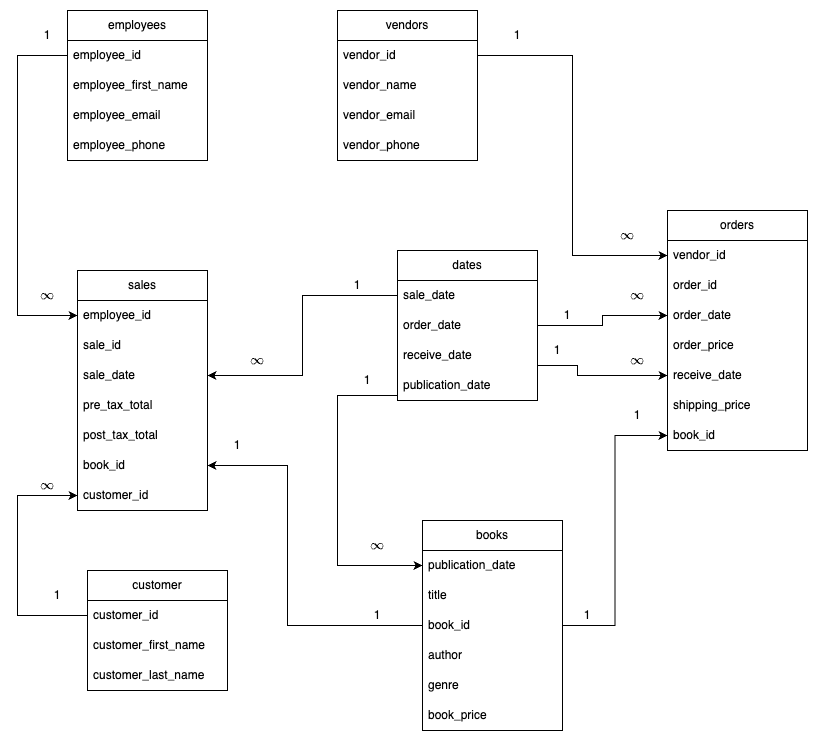

The diagram above was exported from draw.io. Its source (the exported page's mxGraphModel, read from the mxfile embedded in the PNG):
<mxGraphModel dx="938" dy="489" grid="1" gridSize="10" guides="1" tooltips="1" connect="1" arrows="1" fold="1" page="1" pageScale="1" pageWidth="850" pageHeight="1100" math="1" shadow="0">
  <root>
    <mxCell id="0" />
    <mxCell id="1" parent="0" />
    <mxCell id="iyr8m1g2cXs6wc-bRWmi-1" value="employees" style="swimlane;fontStyle=0;childLayout=stackLayout;horizontal=1;startSize=30;horizontalStack=0;resizeParent=1;resizeParentMax=0;resizeLast=0;collapsible=1;marginBottom=0;whiteSpace=wrap;html=1;" parent="1" vertex="1">
      <mxGeometry x="70" y="210" width="140" height="150" as="geometry" />
    </mxCell>
    <mxCell id="iyr8m1g2cXs6wc-bRWmi-2" value="employee_id" style="text;strokeColor=none;fillColor=none;align=left;verticalAlign=middle;spacingLeft=4;spacingRight=4;overflow=hidden;points=[[0,0.5],[1,0.5]];portConstraint=eastwest;rotatable=0;whiteSpace=wrap;html=1;" parent="iyr8m1g2cXs6wc-bRWmi-1" vertex="1">
      <mxGeometry y="30" width="140" height="30" as="geometry" />
    </mxCell>
    <mxCell id="iyr8m1g2cXs6wc-bRWmi-3" value="employee_first_name" style="text;strokeColor=none;fillColor=none;align=left;verticalAlign=middle;spacingLeft=4;spacingRight=4;overflow=hidden;points=[[0,0.5],[1,0.5]];portConstraint=eastwest;rotatable=0;whiteSpace=wrap;html=1;" parent="iyr8m1g2cXs6wc-bRWmi-1" vertex="1">
      <mxGeometry y="60" width="140" height="30" as="geometry" />
    </mxCell>
    <mxCell id="iyr8m1g2cXs6wc-bRWmi-4" value="employee_email" style="text;strokeColor=none;fillColor=none;align=left;verticalAlign=middle;spacingLeft=4;spacingRight=4;overflow=hidden;points=[[0,0.5],[1,0.5]];portConstraint=eastwest;rotatable=0;whiteSpace=wrap;html=1;" parent="iyr8m1g2cXs6wc-bRWmi-1" vertex="1">
      <mxGeometry y="90" width="140" height="30" as="geometry" />
    </mxCell>
    <mxCell id="aD5TxhRSW3MZMXO7AgV5-59" value="employee_phone" style="text;strokeColor=none;fillColor=none;align=left;verticalAlign=middle;spacingLeft=4;spacingRight=4;overflow=hidden;points=[[0,0.5],[1,0.5]];portConstraint=eastwest;rotatable=0;whiteSpace=wrap;html=1;" parent="iyr8m1g2cXs6wc-bRWmi-1" vertex="1">
      <mxGeometry y="120" width="140" height="30" as="geometry" />
    </mxCell>
    <mxCell id="iyr8m1g2cXs6wc-bRWmi-5" value="orders" style="swimlane;fontStyle=0;childLayout=stackLayout;horizontal=1;startSize=30;horizontalStack=0;resizeParent=1;resizeParentMax=0;resizeLast=0;collapsible=1;marginBottom=0;whiteSpace=wrap;html=1;" parent="1" vertex="1">
      <mxGeometry x="670" y="410" width="140" height="240" as="geometry" />
    </mxCell>
    <mxCell id="iyr8m1g2cXs6wc-bRWmi-7" value="vendor_id" style="text;strokeColor=none;fillColor=none;align=left;verticalAlign=middle;spacingLeft=4;spacingRight=4;overflow=hidden;points=[[0,0.5],[1,0.5]];portConstraint=eastwest;rotatable=0;whiteSpace=wrap;html=1;" parent="iyr8m1g2cXs6wc-bRWmi-5" vertex="1">
      <mxGeometry y="30" width="140" height="30" as="geometry" />
    </mxCell>
    <mxCell id="iyr8m1g2cXs6wc-bRWmi-6" value="order_id" style="text;strokeColor=none;fillColor=none;align=left;verticalAlign=middle;spacingLeft=4;spacingRight=4;overflow=hidden;points=[[0,0.5],[1,0.5]];portConstraint=eastwest;rotatable=0;whiteSpace=wrap;html=1;" parent="iyr8m1g2cXs6wc-bRWmi-5" vertex="1">
      <mxGeometry y="60" width="140" height="30" as="geometry" />
    </mxCell>
    <mxCell id="iyr8m1g2cXs6wc-bRWmi-9" value="order_date" style="text;strokeColor=none;fillColor=none;align=left;verticalAlign=middle;spacingLeft=4;spacingRight=4;overflow=hidden;points=[[0,0.5],[1,0.5]];portConstraint=eastwest;rotatable=0;whiteSpace=wrap;html=1;" parent="iyr8m1g2cXs6wc-bRWmi-5" vertex="1">
      <mxGeometry y="90" width="140" height="30" as="geometry" />
    </mxCell>
    <mxCell id="aD5TxhRSW3MZMXO7AgV5-25" value="order_price" style="text;strokeColor=none;fillColor=none;align=left;verticalAlign=middle;spacingLeft=4;spacingRight=4;overflow=hidden;points=[[0,0.5],[1,0.5]];portConstraint=eastwest;rotatable=0;whiteSpace=wrap;html=1;" parent="iyr8m1g2cXs6wc-bRWmi-5" vertex="1">
      <mxGeometry y="120" width="140" height="30" as="geometry" />
    </mxCell>
    <mxCell id="aD5TxhRSW3MZMXO7AgV5-23" value="receive_date&amp;nbsp;" style="text;strokeColor=none;fillColor=none;align=left;verticalAlign=middle;spacingLeft=4;spacingRight=4;overflow=hidden;points=[[0,0.5],[1,0.5]];portConstraint=eastwest;rotatable=0;whiteSpace=wrap;html=1;" parent="iyr8m1g2cXs6wc-bRWmi-5" vertex="1">
      <mxGeometry y="150" width="140" height="30" as="geometry" />
    </mxCell>
    <mxCell id="aD5TxhRSW3MZMXO7AgV5-26" value="shipping_price" style="text;strokeColor=none;fillColor=none;align=left;verticalAlign=middle;spacingLeft=4;spacingRight=4;overflow=hidden;points=[[0,0.5],[1,0.5]];portConstraint=eastwest;rotatable=0;whiteSpace=wrap;html=1;" parent="iyr8m1g2cXs6wc-bRWmi-5" vertex="1">
      <mxGeometry y="180" width="140" height="30" as="geometry" />
    </mxCell>
    <mxCell id="iyr8m1g2cXs6wc-bRWmi-8" value="book_id" style="text;strokeColor=none;fillColor=none;align=left;verticalAlign=middle;spacingLeft=4;spacingRight=4;overflow=hidden;points=[[0,0.5],[1,0.5]];portConstraint=eastwest;rotatable=0;whiteSpace=wrap;html=1;" parent="iyr8m1g2cXs6wc-bRWmi-5" vertex="1">
      <mxGeometry y="210" width="140" height="30" as="geometry" />
    </mxCell>
    <mxCell id="iyr8m1g2cXs6wc-bRWmi-20" value="dates" style="swimlane;fontStyle=0;childLayout=stackLayout;horizontal=1;startSize=30;horizontalStack=0;resizeParent=1;resizeParentMax=0;resizeLast=0;collapsible=1;marginBottom=0;whiteSpace=wrap;html=1;" parent="1" vertex="1">
      <mxGeometry x="400" y="450" width="140" height="150" as="geometry" />
    </mxCell>
    <mxCell id="iyr8m1g2cXs6wc-bRWmi-21" value="sale_date" style="text;strokeColor=none;fillColor=none;align=left;verticalAlign=middle;spacingLeft=4;spacingRight=4;overflow=hidden;points=[[0,0.5],[1,0.5]];portConstraint=eastwest;rotatable=0;whiteSpace=wrap;html=1;" parent="iyr8m1g2cXs6wc-bRWmi-20" vertex="1">
      <mxGeometry y="30" width="140" height="30" as="geometry" />
    </mxCell>
    <mxCell id="iyr8m1g2cXs6wc-bRWmi-22" value="order_date" style="text;strokeColor=none;fillColor=none;align=left;verticalAlign=middle;spacingLeft=4;spacingRight=4;overflow=hidden;points=[[0,0.5],[1,0.5]];portConstraint=eastwest;rotatable=0;whiteSpace=wrap;html=1;" parent="iyr8m1g2cXs6wc-bRWmi-20" vertex="1">
      <mxGeometry y="60" width="140" height="30" as="geometry" />
    </mxCell>
    <mxCell id="iyr8m1g2cXs6wc-bRWmi-23" value="receive_date" style="text;strokeColor=none;fillColor=none;align=left;verticalAlign=middle;spacingLeft=4;spacingRight=4;overflow=hidden;points=[[0,0.5],[1,0.5]];portConstraint=eastwest;rotatable=0;whiteSpace=wrap;html=1;" parent="iyr8m1g2cXs6wc-bRWmi-20" vertex="1">
      <mxGeometry y="90" width="140" height="30" as="geometry" />
    </mxCell>
    <mxCell id="aD5TxhRSW3MZMXO7AgV5-42" value="publication_date" style="text;strokeColor=none;fillColor=none;align=left;verticalAlign=middle;spacingLeft=4;spacingRight=4;overflow=hidden;points=[[0,0.5],[1,0.5]];portConstraint=eastwest;rotatable=0;whiteSpace=wrap;html=1;" parent="iyr8m1g2cXs6wc-bRWmi-20" vertex="1">
      <mxGeometry y="120" width="140" height="30" as="geometry" />
    </mxCell>
    <mxCell id="aD5TxhRSW3MZMXO7AgV5-14" value="books" style="swimlane;fontStyle=0;childLayout=stackLayout;horizontal=1;startSize=30;horizontalStack=0;resizeParent=1;resizeParentMax=0;resizeLast=0;collapsible=1;marginBottom=0;whiteSpace=wrap;html=1;" parent="1" vertex="1">
      <mxGeometry x="425" y="720" width="140" height="210" as="geometry" />
    </mxCell>
    <mxCell id="aD5TxhRSW3MZMXO7AgV5-41" value="publication_date" style="text;strokeColor=none;fillColor=none;align=left;verticalAlign=middle;spacingLeft=4;spacingRight=4;overflow=hidden;points=[[0,0.5],[1,0.5]];portConstraint=eastwest;rotatable=0;whiteSpace=wrap;html=1;" parent="aD5TxhRSW3MZMXO7AgV5-14" vertex="1">
      <mxGeometry y="30" width="140" height="30" as="geometry" />
    </mxCell>
    <mxCell id="aD5TxhRSW3MZMXO7AgV5-16" value="title" style="text;strokeColor=none;fillColor=none;align=left;verticalAlign=middle;spacingLeft=4;spacingRight=4;overflow=hidden;points=[[0,0.5],[1,0.5]];portConstraint=eastwest;rotatable=0;whiteSpace=wrap;html=1;" parent="aD5TxhRSW3MZMXO7AgV5-14" vertex="1">
      <mxGeometry y="60" width="140" height="30" as="geometry" />
    </mxCell>
    <mxCell id="aD5TxhRSW3MZMXO7AgV5-15" value="book_id" style="text;strokeColor=none;fillColor=none;align=left;verticalAlign=middle;spacingLeft=4;spacingRight=4;overflow=hidden;points=[[0,0.5],[1,0.5]];portConstraint=eastwest;rotatable=0;whiteSpace=wrap;html=1;" parent="aD5TxhRSW3MZMXO7AgV5-14" vertex="1">
      <mxGeometry y="90" width="140" height="30" as="geometry" />
    </mxCell>
    <mxCell id="aD5TxhRSW3MZMXO7AgV5-17" value="author" style="text;strokeColor=none;fillColor=none;align=left;verticalAlign=middle;spacingLeft=4;spacingRight=4;overflow=hidden;points=[[0,0.5],[1,0.5]];portConstraint=eastwest;rotatable=0;whiteSpace=wrap;html=1;" parent="aD5TxhRSW3MZMXO7AgV5-14" vertex="1">
      <mxGeometry y="120" width="140" height="30" as="geometry" />
    </mxCell>
    <mxCell id="aD5TxhRSW3MZMXO7AgV5-40" value="genre" style="text;strokeColor=none;fillColor=none;align=left;verticalAlign=middle;spacingLeft=4;spacingRight=4;overflow=hidden;points=[[0,0.5],[1,0.5]];portConstraint=eastwest;rotatable=0;whiteSpace=wrap;html=1;" parent="aD5TxhRSW3MZMXO7AgV5-14" vertex="1">
      <mxGeometry y="150" width="140" height="30" as="geometry" />
    </mxCell>
    <mxCell id="aD5TxhRSW3MZMXO7AgV5-18" value="book_price" style="text;strokeColor=none;fillColor=none;align=left;verticalAlign=middle;spacingLeft=4;spacingRight=4;overflow=hidden;points=[[0,0.5],[1,0.5]];portConstraint=eastwest;rotatable=0;whiteSpace=wrap;html=1;" parent="aD5TxhRSW3MZMXO7AgV5-14" vertex="1">
      <mxGeometry y="180" width="140" height="30" as="geometry" />
    </mxCell>
    <mxCell id="aD5TxhRSW3MZMXO7AgV5-28" value="sales" style="swimlane;fontStyle=0;childLayout=stackLayout;horizontal=1;startSize=30;horizontalStack=0;resizeParent=1;resizeParentMax=0;resizeLast=0;collapsible=1;marginBottom=0;whiteSpace=wrap;html=1;" parent="1" vertex="1">
      <mxGeometry x="80" y="470" width="130" height="240" as="geometry" />
    </mxCell>
    <mxCell id="aD5TxhRSW3MZMXO7AgV5-31" value="employee_id" style="text;strokeColor=none;fillColor=none;align=left;verticalAlign=middle;spacingLeft=4;spacingRight=4;overflow=hidden;points=[[0,0.5],[1,0.5]];portConstraint=eastwest;rotatable=0;whiteSpace=wrap;html=1;" parent="aD5TxhRSW3MZMXO7AgV5-28" vertex="1">
      <mxGeometry y="30" width="130" height="30" as="geometry" />
    </mxCell>
    <mxCell id="aD5TxhRSW3MZMXO7AgV5-29" value="sale_id" style="text;strokeColor=none;fillColor=none;align=left;verticalAlign=middle;spacingLeft=4;spacingRight=4;overflow=hidden;points=[[0,0.5],[1,0.5]];portConstraint=eastwest;rotatable=0;whiteSpace=wrap;html=1;" parent="aD5TxhRSW3MZMXO7AgV5-28" vertex="1">
      <mxGeometry y="60" width="130" height="30" as="geometry" />
    </mxCell>
    <mxCell id="aD5TxhRSW3MZMXO7AgV5-32" value="sale_date" style="text;strokeColor=none;fillColor=none;align=left;verticalAlign=middle;spacingLeft=4;spacingRight=4;overflow=hidden;points=[[0,0.5],[1,0.5]];portConstraint=eastwest;rotatable=0;whiteSpace=wrap;html=1;" parent="aD5TxhRSW3MZMXO7AgV5-28" vertex="1">
      <mxGeometry y="90" width="130" height="30" as="geometry" />
    </mxCell>
    <mxCell id="aD5TxhRSW3MZMXO7AgV5-33" value="pre_tax_total" style="text;strokeColor=none;fillColor=none;align=left;verticalAlign=middle;spacingLeft=4;spacingRight=4;overflow=hidden;points=[[0,0.5],[1,0.5]];portConstraint=eastwest;rotatable=0;whiteSpace=wrap;html=1;" parent="aD5TxhRSW3MZMXO7AgV5-28" vertex="1">
      <mxGeometry y="120" width="130" height="30" as="geometry" />
    </mxCell>
    <mxCell id="aD5TxhRSW3MZMXO7AgV5-84" value="post_tax_total" style="text;strokeColor=none;fillColor=none;align=left;verticalAlign=middle;spacingLeft=4;spacingRight=4;overflow=hidden;points=[[0,0.5],[1,0.5]];portConstraint=eastwest;rotatable=0;whiteSpace=wrap;html=1;" parent="aD5TxhRSW3MZMXO7AgV5-28" vertex="1">
      <mxGeometry y="150" width="130" height="30" as="geometry" />
    </mxCell>
    <mxCell id="aD5TxhRSW3MZMXO7AgV5-30" value="book_id" style="text;strokeColor=none;fillColor=none;align=left;verticalAlign=middle;spacingLeft=4;spacingRight=4;overflow=hidden;points=[[0,0.5],[1,0.5]];portConstraint=eastwest;rotatable=0;whiteSpace=wrap;html=1;" parent="aD5TxhRSW3MZMXO7AgV5-28" vertex="1">
      <mxGeometry y="180" width="130" height="30" as="geometry" />
    </mxCell>
    <mxCell id="Cfgc_lVIozPfoPzt6qoA-13" value="customer_id" style="text;strokeColor=none;fillColor=none;align=left;verticalAlign=middle;spacingLeft=4;spacingRight=4;overflow=hidden;points=[[0,0.5],[1,0.5]];portConstraint=eastwest;rotatable=0;whiteSpace=wrap;html=1;" vertex="1" parent="aD5TxhRSW3MZMXO7AgV5-28">
      <mxGeometry y="210" width="130" height="30" as="geometry" />
    </mxCell>
    <mxCell id="aD5TxhRSW3MZMXO7AgV5-34" value="vendors" style="swimlane;fontStyle=0;childLayout=stackLayout;horizontal=1;startSize=30;horizontalStack=0;resizeParent=1;resizeParentMax=0;resizeLast=0;collapsible=1;marginBottom=0;whiteSpace=wrap;html=1;" parent="1" vertex="1">
      <mxGeometry x="340" y="210" width="140" height="150" as="geometry" />
    </mxCell>
    <mxCell id="aD5TxhRSW3MZMXO7AgV5-35" value="vendor_id" style="text;strokeColor=none;fillColor=none;align=left;verticalAlign=middle;spacingLeft=4;spacingRight=4;overflow=hidden;points=[[0,0.5],[1,0.5]];portConstraint=eastwest;rotatable=0;whiteSpace=wrap;html=1;" parent="aD5TxhRSW3MZMXO7AgV5-34" vertex="1">
      <mxGeometry y="30" width="140" height="30" as="geometry" />
    </mxCell>
    <mxCell id="aD5TxhRSW3MZMXO7AgV5-36" value="vendor_name" style="text;strokeColor=none;fillColor=none;align=left;verticalAlign=middle;spacingLeft=4;spacingRight=4;overflow=hidden;points=[[0,0.5],[1,0.5]];portConstraint=eastwest;rotatable=0;whiteSpace=wrap;html=1;" parent="aD5TxhRSW3MZMXO7AgV5-34" vertex="1">
      <mxGeometry y="60" width="140" height="30" as="geometry" />
    </mxCell>
    <mxCell id="aD5TxhRSW3MZMXO7AgV5-37" value="vendor_email" style="text;strokeColor=none;fillColor=none;align=left;verticalAlign=middle;spacingLeft=4;spacingRight=4;overflow=hidden;points=[[0,0.5],[1,0.5]];portConstraint=eastwest;rotatable=0;whiteSpace=wrap;html=1;" parent="aD5TxhRSW3MZMXO7AgV5-34" vertex="1">
      <mxGeometry y="90" width="140" height="30" as="geometry" />
    </mxCell>
    <mxCell id="aD5TxhRSW3MZMXO7AgV5-61" value="vendor_phone" style="text;strokeColor=none;fillColor=none;align=left;verticalAlign=middle;spacingLeft=4;spacingRight=4;overflow=hidden;points=[[0,0.5],[1,0.5]];portConstraint=eastwest;rotatable=0;whiteSpace=wrap;html=1;" parent="aD5TxhRSW3MZMXO7AgV5-34" vertex="1">
      <mxGeometry y="120" width="140" height="30" as="geometry" />
    </mxCell>
    <mxCell id="aD5TxhRSW3MZMXO7AgV5-47" style="edgeStyle=orthogonalEdgeStyle;rounded=0;orthogonalLoop=1;jettySize=auto;html=1;entryX=0;entryY=0.5;entryDx=0;entryDy=0;exitX=0;exitY=0.5;exitDx=0;exitDy=0;" parent="1" source="iyr8m1g2cXs6wc-bRWmi-2" target="aD5TxhRSW3MZMXO7AgV5-31" edge="1">
      <mxGeometry relative="1" as="geometry">
        <Array as="points">
          <mxPoint x="20" y="255" />
          <mxPoint x="20" y="515" />
        </Array>
      </mxGeometry>
    </mxCell>
    <mxCell id="aD5TxhRSW3MZMXO7AgV5-52" style="edgeStyle=orthogonalEdgeStyle;rounded=0;orthogonalLoop=1;jettySize=auto;html=1;exitX=0;exitY=0.5;exitDx=0;exitDy=0;entryX=1;entryY=0.5;entryDx=0;entryDy=0;" parent="1" source="iyr8m1g2cXs6wc-bRWmi-21" target="aD5TxhRSW3MZMXO7AgV5-32" edge="1">
      <mxGeometry relative="1" as="geometry" />
    </mxCell>
    <mxCell id="aD5TxhRSW3MZMXO7AgV5-54" style="edgeStyle=orthogonalEdgeStyle;rounded=0;orthogonalLoop=1;jettySize=auto;html=1;entryX=0;entryY=0.5;entryDx=0;entryDy=0;" parent="1" source="iyr8m1g2cXs6wc-bRWmi-23" target="aD5TxhRSW3MZMXO7AgV5-23" edge="1">
      <mxGeometry relative="1" as="geometry">
        <Array as="points">
          <mxPoint x="580" y="565" />
          <mxPoint x="580" y="575" />
        </Array>
      </mxGeometry>
    </mxCell>
    <mxCell id="aD5TxhRSW3MZMXO7AgV5-55" style="edgeStyle=orthogonalEdgeStyle;rounded=0;orthogonalLoop=1;jettySize=auto;html=1;entryX=0;entryY=0.5;entryDx=0;entryDy=0;" parent="1" source="iyr8m1g2cXs6wc-bRWmi-22" target="iyr8m1g2cXs6wc-bRWmi-9" edge="1">
      <mxGeometry relative="1" as="geometry" />
    </mxCell>
    <mxCell id="aD5TxhRSW3MZMXO7AgV5-56" style="edgeStyle=orthogonalEdgeStyle;rounded=0;orthogonalLoop=1;jettySize=auto;html=1;entryX=0;entryY=0.5;entryDx=0;entryDy=0;" parent="1" source="aD5TxhRSW3MZMXO7AgV5-15" target="iyr8m1g2cXs6wc-bRWmi-8" edge="1">
      <mxGeometry relative="1" as="geometry" />
    </mxCell>
    <mxCell id="aD5TxhRSW3MZMXO7AgV5-58" style="edgeStyle=orthogonalEdgeStyle;rounded=0;orthogonalLoop=1;jettySize=auto;html=1;entryX=0;entryY=0.5;entryDx=0;entryDy=0;" parent="1" source="aD5TxhRSW3MZMXO7AgV5-35" target="iyr8m1g2cXs6wc-bRWmi-7" edge="1">
      <mxGeometry relative="1" as="geometry" />
    </mxCell>
    <mxCell id="aD5TxhRSW3MZMXO7AgV5-62" value="1" style="text;html=1;align=center;verticalAlign=middle;whiteSpace=wrap;rounded=0;" parent="1" vertex="1">
      <mxGeometry x="20" y="220" width="60" height="30" as="geometry" />
    </mxCell>
    <mxCell id="aD5TxhRSW3MZMXO7AgV5-63" value="$$\infty$$" style="text;html=1;align=center;verticalAlign=middle;whiteSpace=wrap;rounded=0;" parent="1" vertex="1">
      <mxGeometry x="20" y="480" width="60" height="30" as="geometry" />
    </mxCell>
    <mxCell id="aD5TxhRSW3MZMXO7AgV5-64" value="1" style="text;html=1;align=center;verticalAlign=middle;whiteSpace=wrap;rounded=0;" parent="1" vertex="1">
      <mxGeometry x="330" y="470" width="60" height="30" as="geometry" />
    </mxCell>
    <mxCell id="aD5TxhRSW3MZMXO7AgV5-66" value="$$\infty$$" style="text;html=1;align=center;verticalAlign=middle;whiteSpace=wrap;rounded=0;" parent="1" vertex="1">
      <mxGeometry x="230" y="545" width="60" height="30" as="geometry" />
    </mxCell>
    <mxCell id="aD5TxhRSW3MZMXO7AgV5-67" value="1" style="text;html=1;align=center;verticalAlign=middle;whiteSpace=wrap;rounded=0;" parent="1" vertex="1">
      <mxGeometry x="490" y="220" width="60" height="30" as="geometry" />
    </mxCell>
    <mxCell id="aD5TxhRSW3MZMXO7AgV5-68" value="$$\infty$$" style="text;html=1;align=center;verticalAlign=middle;whiteSpace=wrap;rounded=0;" parent="1" vertex="1">
      <mxGeometry x="600" y="420" width="60" height="30" as="geometry" />
    </mxCell>
    <mxCell id="aD5TxhRSW3MZMXO7AgV5-69" value="1" style="text;html=1;align=center;verticalAlign=middle;whiteSpace=wrap;rounded=0;" parent="1" vertex="1">
      <mxGeometry x="540" y="500" width="60" height="30" as="geometry" />
    </mxCell>
    <mxCell id="aD5TxhRSW3MZMXO7AgV5-70" value="$$\infty$$" style="text;html=1;align=center;verticalAlign=middle;whiteSpace=wrap;rounded=0;" parent="1" vertex="1">
      <mxGeometry x="610" y="480" width="60" height="30" as="geometry" />
    </mxCell>
    <mxCell id="aD5TxhRSW3MZMXO7AgV5-71" value="1" style="text;html=1;align=center;verticalAlign=middle;whiteSpace=wrap;rounded=0;" parent="1" vertex="1">
      <mxGeometry x="530" y="535" width="60" height="30" as="geometry" />
    </mxCell>
    <mxCell id="aD5TxhRSW3MZMXO7AgV5-72" value="$$\infty$$" style="text;html=1;align=center;verticalAlign=middle;whiteSpace=wrap;rounded=0;" parent="1" vertex="1">
      <mxGeometry x="610" y="545" width="60" height="30" as="geometry" />
    </mxCell>
    <mxCell id="aD5TxhRSW3MZMXO7AgV5-73" value="1" style="text;html=1;align=center;verticalAlign=middle;whiteSpace=wrap;rounded=0;" parent="1" vertex="1">
      <mxGeometry x="560" y="800" width="60" height="30" as="geometry" />
    </mxCell>
    <mxCell id="aD5TxhRSW3MZMXO7AgV5-74" value="1" style="text;html=1;align=center;verticalAlign=middle;whiteSpace=wrap;rounded=0;" parent="1" vertex="1">
      <mxGeometry x="610" y="600" width="60" height="30" as="geometry" />
    </mxCell>
    <mxCell id="aD5TxhRSW3MZMXO7AgV5-75" style="edgeStyle=orthogonalEdgeStyle;rounded=0;orthogonalLoop=1;jettySize=auto;html=1;entryX=0;entryY=0.5;entryDx=0;entryDy=0;" parent="1" source="aD5TxhRSW3MZMXO7AgV5-42" target="aD5TxhRSW3MZMXO7AgV5-41" edge="1">
      <mxGeometry relative="1" as="geometry">
        <mxPoint x="340" y="920" as="targetPoint" />
        <Array as="points">
          <mxPoint x="340" y="595" />
          <mxPoint x="340" y="765" />
        </Array>
      </mxGeometry>
    </mxCell>
    <mxCell id="aD5TxhRSW3MZMXO7AgV5-76" value="1" style="text;html=1;align=center;verticalAlign=middle;whiteSpace=wrap;rounded=0;" parent="1" vertex="1">
      <mxGeometry x="340" y="565" width="60" height="30" as="geometry" />
    </mxCell>
    <mxCell id="aD5TxhRSW3MZMXO7AgV5-77" value="$$\infty$$" style="text;html=1;align=center;verticalAlign=middle;whiteSpace=wrap;rounded=0;" parent="1" vertex="1">
      <mxGeometry x="350" y="730" width="60" height="30" as="geometry" />
    </mxCell>
    <mxCell id="Cfgc_lVIozPfoPzt6qoA-1" value="customer" style="swimlane;fontStyle=0;childLayout=stackLayout;horizontal=1;startSize=30;horizontalStack=0;resizeParent=1;resizeParentMax=0;resizeLast=0;collapsible=1;marginBottom=0;whiteSpace=wrap;html=1;" vertex="1" parent="1">
      <mxGeometry x="90" y="770" width="140" height="120" as="geometry" />
    </mxCell>
    <mxCell id="Cfgc_lVIozPfoPzt6qoA-2" value="customer_id" style="text;strokeColor=none;fillColor=none;align=left;verticalAlign=middle;spacingLeft=4;spacingRight=4;overflow=hidden;points=[[0,0.5],[1,0.5]];portConstraint=eastwest;rotatable=0;whiteSpace=wrap;html=1;" vertex="1" parent="Cfgc_lVIozPfoPzt6qoA-1">
      <mxGeometry y="30" width="140" height="30" as="geometry" />
    </mxCell>
    <mxCell id="Cfgc_lVIozPfoPzt6qoA-3" value="customer_first_name" style="text;strokeColor=none;fillColor=none;align=left;verticalAlign=middle;spacingLeft=4;spacingRight=4;overflow=hidden;points=[[0,0.5],[1,0.5]];portConstraint=eastwest;rotatable=0;whiteSpace=wrap;html=1;" vertex="1" parent="Cfgc_lVIozPfoPzt6qoA-1">
      <mxGeometry y="60" width="140" height="30" as="geometry" />
    </mxCell>
    <mxCell id="Cfgc_lVIozPfoPzt6qoA-4" value="customer_last_name" style="text;strokeColor=none;fillColor=none;align=left;verticalAlign=middle;spacingLeft=4;spacingRight=4;overflow=hidden;points=[[0,0.5],[1,0.5]];portConstraint=eastwest;rotatable=0;whiteSpace=wrap;html=1;" vertex="1" parent="Cfgc_lVIozPfoPzt6qoA-1">
      <mxGeometry y="90" width="140" height="30" as="geometry" />
    </mxCell>
    <mxCell id="Cfgc_lVIozPfoPzt6qoA-5" style="edgeStyle=orthogonalEdgeStyle;rounded=0;orthogonalLoop=1;jettySize=auto;html=1;entryX=1;entryY=0.5;entryDx=0;entryDy=0;" edge="1" parent="1" source="aD5TxhRSW3MZMXO7AgV5-15" target="aD5TxhRSW3MZMXO7AgV5-30">
      <mxGeometry relative="1" as="geometry">
        <Array as="points">
          <mxPoint x="290" y="825" />
          <mxPoint x="290" y="665" />
        </Array>
      </mxGeometry>
    </mxCell>
    <mxCell id="Cfgc_lVIozPfoPzt6qoA-6" value="1" style="text;html=1;align=center;verticalAlign=middle;whiteSpace=wrap;rounded=0;" vertex="1" parent="1">
      <mxGeometry x="350" y="800" width="60" height="30" as="geometry" />
    </mxCell>
    <mxCell id="Cfgc_lVIozPfoPzt6qoA-7" value="1" style="text;html=1;align=center;verticalAlign=middle;whiteSpace=wrap;rounded=0;" vertex="1" parent="1">
      <mxGeometry x="210" y="630" width="60" height="30" as="geometry" />
    </mxCell>
    <mxCell id="Cfgc_lVIozPfoPzt6qoA-14" style="edgeStyle=orthogonalEdgeStyle;rounded=0;orthogonalLoop=1;jettySize=auto;html=1;entryX=0;entryY=0.5;entryDx=0;entryDy=0;" edge="1" parent="1" source="Cfgc_lVIozPfoPzt6qoA-2" target="Cfgc_lVIozPfoPzt6qoA-13">
      <mxGeometry relative="1" as="geometry">
        <Array as="points">
          <mxPoint x="20" y="815" />
          <mxPoint x="20" y="695" />
        </Array>
      </mxGeometry>
    </mxCell>
    <mxCell id="Cfgc_lVIozPfoPzt6qoA-15" value="1" style="text;html=1;align=center;verticalAlign=middle;whiteSpace=wrap;rounded=0;" vertex="1" parent="1">
      <mxGeometry x="30" y="780" width="60" height="30" as="geometry" />
    </mxCell>
    <mxCell id="Cfgc_lVIozPfoPzt6qoA-17" value="$$\infty$$" style="text;html=1;align=center;verticalAlign=middle;whiteSpace=wrap;rounded=0;" vertex="1" parent="1">
      <mxGeometry x="20" y="670" width="60" height="30" as="geometry" />
    </mxCell>
  </root>
</mxGraphModel>